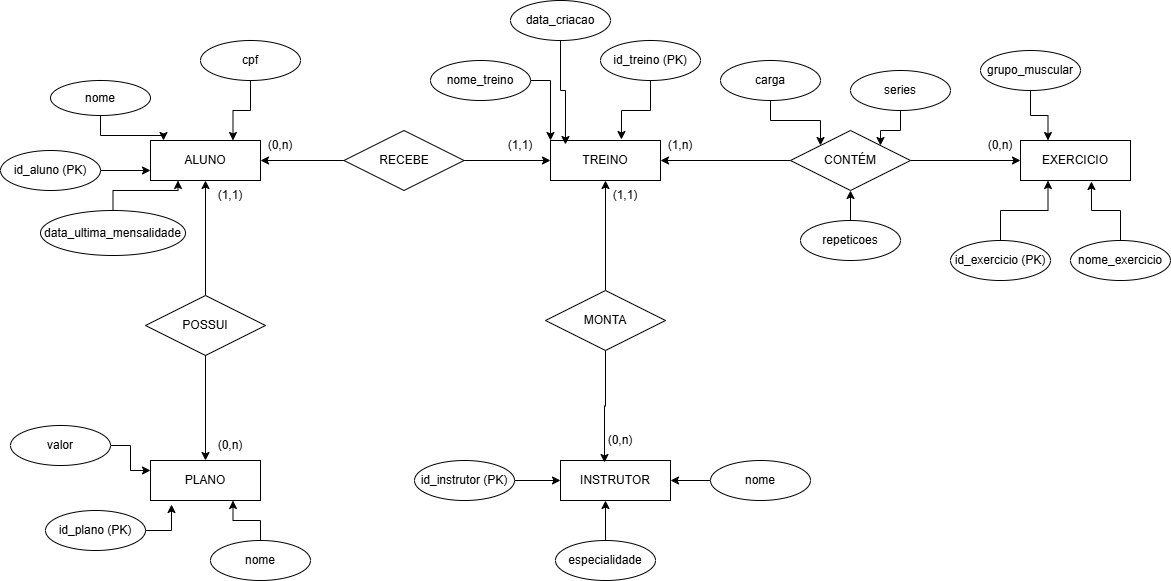

The diagram above was exported from draw.io. Its source (the exported page's mxGraphModel, read from the mxfile embedded in the PNG):
<mxGraphModel dx="1449" dy="798" grid="1" gridSize="10" guides="1" tooltips="1" connect="1" arrows="1" fold="1" page="1" pageScale="1" pageWidth="827" pageHeight="1169" math="0" shadow="0">
  <root>
    <mxCell id="0" />
    <mxCell id="1" parent="0" />
    <mxCell id="3v9X7pZ5-eH7Hv9VnBRR-1" parent="1" style="rounded=0;whiteSpace=wrap;html=1;" value="ALUNO" vertex="1">
      <mxGeometry height="40" width="110" x="480" y="480" as="geometry" />
    </mxCell>
    <mxCell id="3v9X7pZ5-eH7Hv9VnBRR-2" parent="1" style="rounded=0;whiteSpace=wrap;html=1;" value="PLANO" vertex="1">
      <mxGeometry height="40" width="110" x="480" y="800" as="geometry" />
    </mxCell>
    <mxCell id="3v9X7pZ5-eH7Hv9VnBRR-3" parent="1" style="text;html=1;whiteSpace=wrap;strokeColor=none;fillColor=none;align=center;verticalAlign=middle;rounded=0;" value="(1,1)" vertex="1">
      <mxGeometry height="30" width="60" x="530" y="520" as="geometry" />
    </mxCell>
    <mxCell id="3v9X7pZ5-eH7Hv9VnBRR-4" edge="1" parent="1" source="3v9X7pZ5-eH7Hv9VnBRR-53" style="edgeStyle=orthogonalEdgeStyle;rounded=0;orthogonalLoop=1;jettySize=auto;html=1;entryX=0.5;entryY=1;entryDx=0;entryDy=0;exitX=0.5;exitY=0;exitDx=0;exitDy=0;" target="3v9X7pZ5-eH7Hv9VnBRR-1">
      <mxGeometry relative="1" as="geometry">
        <mxPoint x="535" y="630" as="sourcePoint" />
      </mxGeometry>
    </mxCell>
    <mxCell id="3v9X7pZ5-eH7Hv9VnBRR-5" edge="1" parent="1" style="edgeStyle=orthogonalEdgeStyle;rounded=0;orthogonalLoop=1;jettySize=auto;html=1;" target="3v9X7pZ5-eH7Hv9VnBRR-2">
      <mxGeometry relative="1" as="geometry">
        <mxPoint x="535" y="690" as="sourcePoint" />
      </mxGeometry>
    </mxCell>
    <mxCell id="3v9X7pZ5-eH7Hv9VnBRR-6" parent="1" style="text;html=1;whiteSpace=wrap;strokeColor=none;fillColor=none;align=center;verticalAlign=middle;rounded=0;" value="(0,n)" vertex="1">
      <mxGeometry height="30" width="60" x="530" y="770" as="geometry" />
    </mxCell>
    <mxCell id="3v9X7pZ5-eH7Hv9VnBRR-7" edge="1" parent="1" source="3v9X7pZ5-eH7Hv9VnBRR-8" style="edgeStyle=orthogonalEdgeStyle;rounded=0;orthogonalLoop=1;jettySize=auto;html=1;entryX=0;entryY=0.75;entryDx=0;entryDy=0;" target="3v9X7pZ5-eH7Hv9VnBRR-1">
      <mxGeometry relative="1" as="geometry" />
    </mxCell>
    <mxCell id="3v9X7pZ5-eH7Hv9VnBRR-8" parent="1" style="ellipse;whiteSpace=wrap;html=1;align=center;" value="id_aluno (PK)" vertex="1">
      <mxGeometry height="40" width="100" x="330" y="490" as="geometry" />
    </mxCell>
    <mxCell id="3v9X7pZ5-eH7Hv9VnBRR-9" parent="1" style="ellipse;whiteSpace=wrap;html=1;align=center;" value="nome" vertex="1">
      <mxGeometry height="35" width="100" x="380" y="420" as="geometry" />
    </mxCell>
    <mxCell id="3v9X7pZ5-eH7Hv9VnBRR-10" edge="1" parent="1" source="3v9X7pZ5-eH7Hv9VnBRR-11" style="edgeStyle=orthogonalEdgeStyle;rounded=0;orthogonalLoop=1;jettySize=auto;html=1;entryX=0.75;entryY=0;entryDx=0;entryDy=0;" target="3v9X7pZ5-eH7Hv9VnBRR-1">
      <mxGeometry relative="1" as="geometry" />
    </mxCell>
    <mxCell id="3v9X7pZ5-eH7Hv9VnBRR-11" parent="1" style="ellipse;whiteSpace=wrap;html=1;align=center;" value="cpf" vertex="1">
      <mxGeometry height="40" width="100" x="530" y="380" as="geometry" />
    </mxCell>
    <mxCell id="3v9X7pZ5-eH7Hv9VnBRR-12" edge="1" parent="1" source="3v9X7pZ5-eH7Hv9VnBRR-9" style="edgeStyle=orthogonalEdgeStyle;rounded=0;orthogonalLoop=1;jettySize=auto;html=1;entryX=0.118;entryY=0;entryDx=0;entryDy=0;entryPerimeter=0;" target="3v9X7pZ5-eH7Hv9VnBRR-1">
      <mxGeometry relative="1" as="geometry" />
    </mxCell>
    <mxCell id="3v9X7pZ5-eH7Hv9VnBRR-13" edge="1" parent="1" source="3v9X7pZ5-eH7Hv9VnBRR-14" style="edgeStyle=orthogonalEdgeStyle;rounded=0;orthogonalLoop=1;jettySize=auto;html=1;entryX=0;entryY=0.25;entryDx=0;entryDy=0;" target="3v9X7pZ5-eH7Hv9VnBRR-2">
      <mxGeometry relative="1" as="geometry" />
    </mxCell>
    <mxCell id="3v9X7pZ5-eH7Hv9VnBRR-14" parent="1" style="ellipse;whiteSpace=wrap;html=1;align=center;" value="valor" vertex="1">
      <mxGeometry height="40" width="100" x="340" y="765" as="geometry" />
    </mxCell>
    <mxCell id="3v9X7pZ5-eH7Hv9VnBRR-15" edge="1" parent="1" source="3v9X7pZ5-eH7Hv9VnBRR-16" style="edgeStyle=orthogonalEdgeStyle;rounded=0;orthogonalLoop=1;jettySize=auto;html=1;entryX=0.75;entryY=1;entryDx=0;entryDy=0;" target="3v9X7pZ5-eH7Hv9VnBRR-2">
      <mxGeometry relative="1" as="geometry" />
    </mxCell>
    <mxCell id="3v9X7pZ5-eH7Hv9VnBRR-16" parent="1" style="ellipse;whiteSpace=wrap;html=1;align=center;" value="nome" vertex="1">
      <mxGeometry height="40" width="100" x="540" y="880" as="geometry" />
    </mxCell>
    <mxCell id="3v9X7pZ5-eH7Hv9VnBRR-17" parent="1" style="ellipse;whiteSpace=wrap;html=1;align=center;" value="id_plano (PK)" vertex="1">
      <mxGeometry height="40" width="100" x="375" y="850" as="geometry" />
    </mxCell>
    <mxCell id="3v9X7pZ5-eH7Hv9VnBRR-18" edge="1" parent="1" source="3v9X7pZ5-eH7Hv9VnBRR-11" style="edgeStyle=orthogonalEdgeStyle;rounded=0;orthogonalLoop=1;jettySize=auto;html=1;exitX=0.5;exitY=1;exitDx=0;exitDy=0;" target="3v9X7pZ5-eH7Hv9VnBRR-11">
      <mxGeometry relative="1" as="geometry" />
    </mxCell>
    <mxCell id="3v9X7pZ5-eH7Hv9VnBRR-19" parent="1" style="rounded=0;whiteSpace=wrap;html=1;" value="INSTRUTOR" vertex="1">
      <mxGeometry height="40" width="110" x="890" y="800" as="geometry" />
    </mxCell>
    <mxCell id="3v9X7pZ5-eH7Hv9VnBRR-20" parent="1" style="ellipse;whiteSpace=wrap;html=1;align=center;" value="especialidade" vertex="1">
      <mxGeometry height="40" width="100" x="885" y="880" as="geometry" />
    </mxCell>
    <mxCell id="3v9X7pZ5-eH7Hv9VnBRR-21" edge="1" parent="1" source="3v9X7pZ5-eH7Hv9VnBRR-22" style="edgeStyle=orthogonalEdgeStyle;rounded=0;orthogonalLoop=1;jettySize=auto;html=1;entryX=1;entryY=0.5;entryDx=0;entryDy=0;" target="3v9X7pZ5-eH7Hv9VnBRR-19">
      <mxGeometry relative="1" as="geometry" />
    </mxCell>
    <mxCell id="3v9X7pZ5-eH7Hv9VnBRR-22" parent="1" style="ellipse;whiteSpace=wrap;html=1;align=center;" value="nome" vertex="1">
      <mxGeometry height="40" width="100" x="1040" y="800" as="geometry" />
    </mxCell>
    <mxCell id="3v9X7pZ5-eH7Hv9VnBRR-23" edge="1" parent="1" source="3v9X7pZ5-eH7Hv9VnBRR-24" style="edgeStyle=orthogonalEdgeStyle;rounded=0;orthogonalLoop=1;jettySize=auto;html=1;entryX=0;entryY=0.5;entryDx=0;entryDy=0;" target="3v9X7pZ5-eH7Hv9VnBRR-19">
      <mxGeometry relative="1" as="geometry" />
    </mxCell>
    <mxCell id="3v9X7pZ5-eH7Hv9VnBRR-24" parent="1" style="ellipse;whiteSpace=wrap;html=1;align=center;" value="id_instrutor (PK)" vertex="1">
      <mxGeometry height="40" width="100" x="744" y="800" as="geometry" />
    </mxCell>
    <mxCell id="3v9X7pZ5-eH7Hv9VnBRR-25" parent="1" style="rounded=0;whiteSpace=wrap;html=1;" value="TREINO" vertex="1">
      <mxGeometry height="40" width="110" x="880" y="480" as="geometry" />
    </mxCell>
    <mxCell id="3v9X7pZ5-eH7Hv9VnBRR-26" parent="1" style="ellipse;whiteSpace=wrap;html=1;align=center;" value="data_criacao" vertex="1">
      <mxGeometry height="40" width="100" x="840" y="340" as="geometry" />
    </mxCell>
    <mxCell id="3v9X7pZ5-eH7Hv9VnBRR-27" edge="1" parent="1" source="3v9X7pZ5-eH7Hv9VnBRR-28" style="edgeStyle=orthogonalEdgeStyle;rounded=0;orthogonalLoop=1;jettySize=auto;html=1;entryX=0;entryY=0;entryDx=0;entryDy=0;" target="3v9X7pZ5-eH7Hv9VnBRR-25">
      <mxGeometry relative="1" as="geometry" />
    </mxCell>
    <mxCell id="3v9X7pZ5-eH7Hv9VnBRR-28" parent="1" style="ellipse;whiteSpace=wrap;html=1;align=center;" value="nome_treino" vertex="1">
      <mxGeometry height="40" width="100" x="760" y="400" as="geometry" />
    </mxCell>
    <mxCell id="3v9X7pZ5-eH7Hv9VnBRR-29" parent="1" style="ellipse;whiteSpace=wrap;html=1;align=center;" value="id_treino (PK)" vertex="1">
      <mxGeometry height="40" width="100" x="930" y="380" as="geometry" />
    </mxCell>
    <mxCell id="3v9X7pZ5-eH7Hv9VnBRR-30" parent="1" style="rounded=0;whiteSpace=wrap;html=1;" value="EXERCICIO" vertex="1">
      <mxGeometry height="40" width="110" x="1350" y="480" as="geometry" />
    </mxCell>
    <mxCell id="3v9X7pZ5-eH7Hv9VnBRR-31" edge="1" parent="1" source="3v9X7pZ5-eH7Hv9VnBRR-32" style="edgeStyle=orthogonalEdgeStyle;rounded=0;orthogonalLoop=1;jettySize=auto;html=1;entryX=0.25;entryY=0;entryDx=0;entryDy=0;" target="3v9X7pZ5-eH7Hv9VnBRR-30">
      <mxGeometry relative="1" as="geometry" />
    </mxCell>
    <mxCell id="3v9X7pZ5-eH7Hv9VnBRR-32" parent="1" style="ellipse;whiteSpace=wrap;html=1;align=center;" value="grupo_muscular" vertex="1">
      <mxGeometry height="40" width="100" x="1310" y="390" as="geometry" />
    </mxCell>
    <mxCell id="3v9X7pZ5-eH7Hv9VnBRR-33" parent="1" style="ellipse;whiteSpace=wrap;html=1;align=center;" value="nome_exercicio" vertex="1">
      <mxGeometry height="40" width="100" x="1400" y="580" as="geometry" />
    </mxCell>
    <mxCell id="3v9X7pZ5-eH7Hv9VnBRR-34" edge="1" parent="1" source="3v9X7pZ5-eH7Hv9VnBRR-35" style="edgeStyle=orthogonalEdgeStyle;rounded=0;orthogonalLoop=1;jettySize=auto;html=1;entryX=0.25;entryY=1;entryDx=0;entryDy=0;" target="3v9X7pZ5-eH7Hv9VnBRR-30">
      <mxGeometry relative="1" as="geometry" />
    </mxCell>
    <mxCell id="3v9X7pZ5-eH7Hv9VnBRR-35" parent="1" style="ellipse;whiteSpace=wrap;html=1;align=center;" value="id_exercicio (PK)" vertex="1">
      <mxGeometry height="40" width="100" x="1280" y="580" as="geometry" />
    </mxCell>
    <mxCell id="3v9X7pZ5-eH7Hv9VnBRR-36" edge="1" parent="1" style="edgeStyle=orthogonalEdgeStyle;rounded=0;orthogonalLoop=1;jettySize=auto;html=1;entryX=1;entryY=0.5;entryDx=0;entryDy=0;" target="3v9X7pZ5-eH7Hv9VnBRR-1">
      <mxGeometry relative="1" as="geometry">
        <mxPoint x="673.5" y="500" as="sourcePoint" />
      </mxGeometry>
    </mxCell>
    <mxCell id="3v9X7pZ5-eH7Hv9VnBRR-37" edge="1" parent="1" style="edgeStyle=orthogonalEdgeStyle;rounded=0;orthogonalLoop=1;jettySize=auto;html=1;entryX=0;entryY=0.5;entryDx=0;entryDy=0;" target="3v9X7pZ5-eH7Hv9VnBRR-25">
      <mxGeometry relative="1" as="geometry">
        <mxPoint x="793.5" y="500" as="sourcePoint" />
      </mxGeometry>
    </mxCell>
    <mxCell id="3v9X7pZ5-eH7Hv9VnBRR-38" parent="1" style="text;html=1;whiteSpace=wrap;strokeColor=none;fillColor=none;align=center;verticalAlign=middle;rounded=0;" value="(0,n)" vertex="1">
      <mxGeometry height="30" width="60" x="580" y="470" as="geometry" />
    </mxCell>
    <mxCell id="3v9X7pZ5-eH7Hv9VnBRR-39" parent="1" style="text;html=1;whiteSpace=wrap;strokeColor=none;fillColor=none;align=center;verticalAlign=middle;rounded=0;" value="(1,1)" vertex="1">
      <mxGeometry height="30" width="60" x="820" y="470" as="geometry" />
    </mxCell>
    <mxCell id="3v9X7pZ5-eH7Hv9VnBRR-40" edge="1" parent="1" style="edgeStyle=orthogonalEdgeStyle;rounded=0;orthogonalLoop=1;jettySize=auto;html=1;entryX=0.5;entryY=1;entryDx=0;entryDy=0;" target="3v9X7pZ5-eH7Hv9VnBRR-25">
      <mxGeometry relative="1" as="geometry">
        <mxPoint x="935" y="630" as="sourcePoint" />
      </mxGeometry>
    </mxCell>
    <mxCell id="3v9X7pZ5-eH7Hv9VnBRR-41" parent="1" style="text;html=1;whiteSpace=wrap;strokeColor=none;fillColor=none;align=center;verticalAlign=middle;rounded=0;" value="(1,1)" vertex="1">
      <mxGeometry height="30" width="60" x="925" y="520" as="geometry" />
    </mxCell>
    <mxCell id="3v9X7pZ5-eH7Hv9VnBRR-42" parent="1" style="text;html=1;whiteSpace=wrap;strokeColor=none;fillColor=none;align=center;verticalAlign=middle;rounded=0;" value="(0,n)" vertex="1">
      <mxGeometry height="30" width="60" x="920" y="765" as="geometry" />
    </mxCell>
    <mxCell id="3v9X7pZ5-eH7Hv9VnBRR-43" edge="1" parent="1" source="3v9X7pZ5-eH7Hv9VnBRR-26" style="edgeStyle=orthogonalEdgeStyle;rounded=0;orthogonalLoop=1;jettySize=auto;html=1;entryX=0.136;entryY=0.1;entryDx=0;entryDy=0;entryPerimeter=0;" target="3v9X7pZ5-eH7Hv9VnBRR-25">
      <mxGeometry relative="1" as="geometry" />
    </mxCell>
    <mxCell id="3v9X7pZ5-eH7Hv9VnBRR-44" edge="1" parent="1" source="3v9X7pZ5-eH7Hv9VnBRR-29" style="edgeStyle=orthogonalEdgeStyle;rounded=0;orthogonalLoop=1;jettySize=auto;html=1;entryX=0.645;entryY=-0.025;entryDx=0;entryDy=0;entryPerimeter=0;" target="3v9X7pZ5-eH7Hv9VnBRR-25">
      <mxGeometry relative="1" as="geometry" />
    </mxCell>
    <mxCell id="3v9X7pZ5-eH7Hv9VnBRR-45" edge="1" parent="1" style="edgeStyle=orthogonalEdgeStyle;rounded=0;orthogonalLoop=1;jettySize=auto;html=1;entryX=1;entryY=0.5;entryDx=0;entryDy=0;" target="3v9X7pZ5-eH7Hv9VnBRR-25">
      <mxGeometry relative="1" as="geometry">
        <mxPoint x="1120" y="500" as="sourcePoint" />
      </mxGeometry>
    </mxCell>
    <mxCell id="3v9X7pZ5-eH7Hv9VnBRR-46" edge="1" parent="1" style="edgeStyle=orthogonalEdgeStyle;rounded=0;orthogonalLoop=1;jettySize=auto;html=1;entryX=0;entryY=0.5;entryDx=0;entryDy=0;" target="3v9X7pZ5-eH7Hv9VnBRR-30">
      <mxGeometry relative="1" as="geometry">
        <mxPoint x="1240" y="500" as="sourcePoint" />
      </mxGeometry>
    </mxCell>
    <mxCell id="3v9X7pZ5-eH7Hv9VnBRR-47" edge="1" parent="1" source="3v9X7pZ5-eH7Hv9VnBRR-33" style="edgeStyle=orthogonalEdgeStyle;rounded=0;orthogonalLoop=1;jettySize=auto;html=1;entryX=0.645;entryY=1.025;entryDx=0;entryDy=0;entryPerimeter=0;" target="3v9X7pZ5-eH7Hv9VnBRR-30">
      <mxGeometry relative="1" as="geometry" />
    </mxCell>
    <mxCell id="3v9X7pZ5-eH7Hv9VnBRR-48" parent="1" style="text;html=1;whiteSpace=wrap;strokeColor=none;fillColor=none;align=center;verticalAlign=middle;rounded=0;" value="(0,n)" vertex="1">
      <mxGeometry height="30" width="60" x="1300" y="470" as="geometry" />
    </mxCell>
    <mxCell id="3v9X7pZ5-eH7Hv9VnBRR-49" parent="1" style="text;html=1;whiteSpace=wrap;strokeColor=none;fillColor=none;align=center;verticalAlign=middle;rounded=0;" value="(1,n)" vertex="1">
      <mxGeometry height="30" width="60" x="980" y="470" as="geometry" />
    </mxCell>
    <mxCell id="3v9X7pZ5-eH7Hv9VnBRR-50" edge="1" parent="1" source="3v9X7pZ5-eH7Hv9VnBRR-17" style="edgeStyle=orthogonalEdgeStyle;rounded=0;orthogonalLoop=1;jettySize=auto;html=1;entryX=0.191;entryY=1.1;entryDx=0;entryDy=0;entryPerimeter=0;" target="3v9X7pZ5-eH7Hv9VnBRR-2">
      <mxGeometry relative="1" as="geometry" />
    </mxCell>
    <mxCell id="3v9X7pZ5-eH7Hv9VnBRR-51" edge="1" parent="1" style="edgeStyle=orthogonalEdgeStyle;rounded=0;orthogonalLoop=1;jettySize=auto;html=1;entryX=0.4;entryY=0.05;entryDx=0;entryDy=0;entryPerimeter=0;" target="3v9X7pZ5-eH7Hv9VnBRR-19">
      <mxGeometry relative="1" as="geometry">
        <mxPoint x="935" y="690" as="sourcePoint" />
      </mxGeometry>
    </mxCell>
    <mxCell id="3v9X7pZ5-eH7Hv9VnBRR-52" edge="1" parent="1" source="3v9X7pZ5-eH7Hv9VnBRR-20" style="edgeStyle=orthogonalEdgeStyle;rounded=0;orthogonalLoop=1;jettySize=auto;html=1;entryX=0.409;entryY=1;entryDx=0;entryDy=0;entryPerimeter=0;" target="3v9X7pZ5-eH7Hv9VnBRR-19">
      <mxGeometry relative="1" as="geometry" />
    </mxCell>
    <mxCell id="3v9X7pZ5-eH7Hv9VnBRR-53" parent="1" style="shape=rhombus;perimeter=rhombusPerimeter;whiteSpace=wrap;html=1;align=center;" value="POSSUI" vertex="1">
      <mxGeometry height="60" width="120" x="475" y="635" as="geometry" />
    </mxCell>
    <mxCell id="3v9X7pZ5-eH7Hv9VnBRR-54" parent="1" style="shape=rhombus;perimeter=rhombusPerimeter;whiteSpace=wrap;html=1;align=center;" value="MONTA" vertex="1">
      <mxGeometry height="60" width="120" x="875" y="630" as="geometry" />
    </mxCell>
    <mxCell id="3v9X7pZ5-eH7Hv9VnBRR-55" parent="1" style="shape=rhombus;perimeter=rhombusPerimeter;whiteSpace=wrap;html=1;align=center;" value="RECEBE" vertex="1">
      <mxGeometry height="60" width="120" x="673.5" y="470" as="geometry" />
    </mxCell>
    <mxCell id="3v9X7pZ5-eH7Hv9VnBRR-56" parent="1" style="shape=rhombus;perimeter=rhombusPerimeter;whiteSpace=wrap;html=1;align=center;" value="CONTÉM" vertex="1">
      <mxGeometry height="60" width="120" x="1120" y="470" as="geometry" />
    </mxCell>
    <mxCell id="3v9X7pZ5-eH7Hv9VnBRR-61" edge="1" parent="1" source="3v9X7pZ5-eH7Hv9VnBRR-57" style="edgeStyle=orthogonalEdgeStyle;rounded=0;orthogonalLoop=1;jettySize=auto;html=1;entryX=0;entryY=0;entryDx=0;entryDy=0;" target="3v9X7pZ5-eH7Hv9VnBRR-56">
      <mxGeometry relative="1" as="geometry" />
    </mxCell>
    <mxCell id="3v9X7pZ5-eH7Hv9VnBRR-57" parent="1" style="ellipse;whiteSpace=wrap;html=1;align=center;" value="carga" vertex="1">
      <mxGeometry height="40" width="100" x="1050" y="400" as="geometry" />
    </mxCell>
    <mxCell id="3v9X7pZ5-eH7Hv9VnBRR-60" edge="1" parent="1" source="3v9X7pZ5-eH7Hv9VnBRR-58" style="edgeStyle=orthogonalEdgeStyle;rounded=0;orthogonalLoop=1;jettySize=auto;html=1;" target="3v9X7pZ5-eH7Hv9VnBRR-56">
      <mxGeometry relative="1" as="geometry" />
    </mxCell>
    <mxCell id="3v9X7pZ5-eH7Hv9VnBRR-58" parent="1" style="ellipse;whiteSpace=wrap;html=1;align=center;" value="repeticoes" vertex="1">
      <mxGeometry height="40" width="100" x="1130" y="560" as="geometry" />
    </mxCell>
    <mxCell id="3v9X7pZ5-eH7Hv9VnBRR-62" edge="1" parent="1" source="3v9X7pZ5-eH7Hv9VnBRR-59" style="edgeStyle=orthogonalEdgeStyle;rounded=0;orthogonalLoop=1;jettySize=auto;html=1;entryX=1;entryY=0;entryDx=0;entryDy=0;" target="3v9X7pZ5-eH7Hv9VnBRR-56">
      <mxGeometry relative="1" as="geometry" />
    </mxCell>
    <mxCell id="3v9X7pZ5-eH7Hv9VnBRR-59" parent="1" style="ellipse;whiteSpace=wrap;html=1;align=center;" value="series" vertex="1">
      <mxGeometry height="40" width="100" x="1180" y="410" as="geometry" />
    </mxCell>
    <mxCell id="M62ie_aszhxP3J7IqiCX-3" edge="1" parent="1" source="M62ie_aszhxP3J7IqiCX-1" style="edgeStyle=orthogonalEdgeStyle;rounded=0;orthogonalLoop=1;jettySize=auto;html=1;entryX=0.25;entryY=1;entryDx=0;entryDy=0;" target="3v9X7pZ5-eH7Hv9VnBRR-1">
      <mxGeometry relative="1" as="geometry" />
    </mxCell>
    <mxCell id="M62ie_aszhxP3J7IqiCX-1" parent="1" style="ellipse;whiteSpace=wrap;html=1;align=center;" value="data_ultima_mensalidade" vertex="1">
      <mxGeometry height="45" width="145" x="370" y="550" as="geometry" />
    </mxCell>
  </root>
</mxGraphModel>